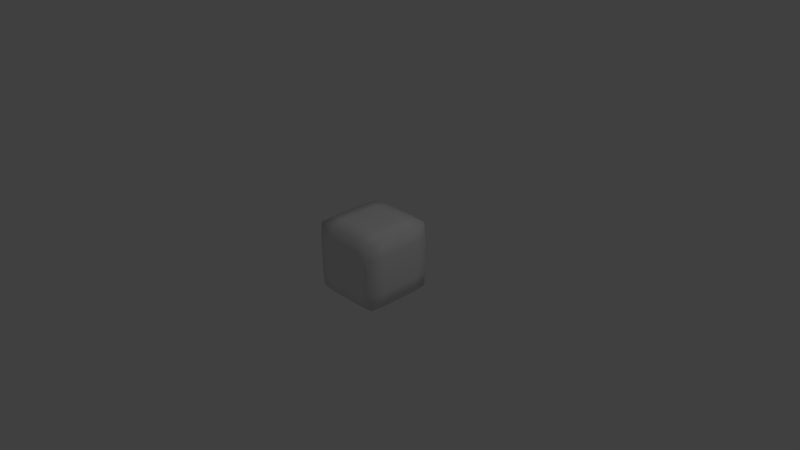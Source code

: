 # Source: Block_Scaffolding.blend  (saved by Blender 2.74.0; exported with 4.5.12 LTS)
import bpy
from mathutils import Matrix  # noqa: F401  (used for matrix-valued properties, if any)

bpy.ops.wm.read_factory_settings(use_empty=True)
scene = bpy.context.scene
scene.name = 'Scene'

# ---- collections
col_collection_1 = bpy.data.collections.new('Collection 1'); scene.collection.children.link(col_collection_1)

# ---- materials (node trees are filled in below, after node groups)
mat_insideshape = bpy.data.materials.new('InsideShape')
mat_insideshape.alpha_threshold = 0.0
mat_insideshape.use_transparent_shadow = False
mat_insideshape.roughness = 0.5
mat_insideshape.line_color = (0.0, 0.0, 0.0, 1.0)
mat_cube = bpy.data.materials.new('Cube')
mat_cube.alpha_threshold = 0.0
mat_cube.use_transparent_shadow = False
mat_cube.roughness = 0.5
mat_cube.line_color = (0.0, 0.0, 0.0, 0.5)

# ---- material node trees

# ---- world
world_world = bpy.data.worlds.new('World'); scene.world = world_world
world_world.color = (0.05088, 0.05088, 0.05088)
world_world.use_sun_shadow = False
world_world.sun_shadow_jitter_overblur = 0.0
world_world.cycles.sampling_method = 'MANUAL'
world_world.cycles.sample_map_resolution = 256

# ---- cameras
cam_camera = bpy.data.cameras.new('Camera')
cam_camera.clip_end = 100.0
cam_camera.lens = 35.0
cam_camera.sensor_width = 32.0
cam_camera.sensor_height = 18.0
cam_camera.ortho_scale = 7.314
cam_camera.dof.focus_distance = 0.0
cam_camera.dof.aperture_fstop = 128.0

# ---- lights
light_lamp = bpy.data.lights.new('Lamp', 'POINT')
light_lamp.transmission_factor = 0.0
light_lamp.cutoff_distance = 30.0
light_lamp.energy = 100.0
light_lamp.shadow_buffer_clip_start = 1.001
light_lamp.shadow_soft_size = 0.1
light_lamp.shadow_maximum_resolution = 0.006
light_lamp.use_absolute_resolution = True
light_lamp.cycles.use_multiple_importance_sampling = False

# ---- meshes
me_cylinder = bpy.data.meshes.new('Cylinder')
me_cylinder.from_pydata([(-0.25, 0.35, -0.45), (-0.25, 0.35, 0.45), (-0.2117, 0.3424, -0.45), (-0.2117, 0.3424, 0.45), (-0.1793, 0.3207, -0.45), (-0.1793, 0.3207, 0.45), (-0.1576, 0.2883, -0.45), (-0.1576, 0.2883, 0.45), (-0.15, 0.25, -0.45), (-0.15, 0.25, 0.45), (-0.1576, 0.2117, -0.45), (-0.1576, 0.2117, 0.45), (-0.1793, 0.1793, -0.45), (-0.1793, 0.1793, 0.45), (-0.2117, 0.1576, -0.45), (-0.2117, 0.1576, 0.45), (-0.25, 0.15, -0.45), (-0.25, 0.15, 0.45), (-0.2883, 0.1576, -0.45), (-0.2883, 0.1576, 0.45), (-0.3207, 0.1793, -0.45), (-0.3207, 0.1793, 0.45), (-0.3424, 0.2117, -0.45), (-0.3424, 0.2117, 0.45), (-0.35, 0.25, -0.45), (-0.35, 0.25, 0.45), (-0.3424, 0.2883, -0.45), (-0.3424, 0.2883, 0.45), (-0.3207, 0.3207, -0.45), (-0.3207, 0.3207, 0.45), (-0.2883, 0.3424, -0.45), (-0.2883, 0.3424, 0.45), (0.25, 0.35, -0.45), (0.25, 0.35, 0.45), (0.2883, 0.3424, -0.45), (0.2883, 0.3424, 0.45), (0.3207, 0.3207, -0.45), (0.3207, 0.3207, 0.45), (0.3424, 0.2883, -0.45), (0.3424, 0.2883, 0.45), (0.35, 0.25, -0.45), (0.35, 0.25, 0.45), (0.3424, 0.2117, -0.45), (0.3424, 0.2117, 0.45), (0.3207, 0.1793, -0.45), (0.3207, 0.1793, 0.45), (0.2883, 0.1576, -0.45), (0.2883, 0.1576, 0.45), (0.25, 0.15, -0.45), (0.25, 0.15, 0.45), (0.2117, 0.1576, -0.45), (0.2117, 0.1576, 0.45), (0.1793, 0.1793, -0.45), (0.1793, 0.1793, 0.45), (0.1576, 0.2117, -0.45), (0.1576, 0.2117, 0.45), (0.15, 0.25, -0.45), (0.15, 0.25, 0.45), (0.1576, 0.2883, -0.45), (0.1576, 0.2883, 0.45), (0.1793, 0.3207, -0.45), (0.1793, 0.3207, 0.45), (0.2117, 0.3424, -0.45), (0.2117, 0.3424, 0.45), (0.25, -0.15, -0.45), (0.25, -0.15, 0.45), (0.2883, -0.1576, -0.45), (0.2883, -0.1576, 0.45), (0.3207, -0.1793, -0.45), (0.3207, -0.1793, 0.45), (0.3424, -0.2117, -0.45), (0.3424, -0.2117, 0.45), (0.35, -0.25, -0.45), (0.35, -0.25, 0.45), (0.3424, -0.2883, -0.45), (0.3424, -0.2883, 0.45), (0.3207, -0.3207, -0.45), (0.3207, -0.3207, 0.45), (0.2883, -0.3424, -0.45), (0.2883, -0.3424, 0.45), (0.25, -0.35, -0.45), (0.25, -0.35, 0.45), (0.2117, -0.3424, -0.45), (0.2117, -0.3424, 0.45), (0.1793, -0.3207, -0.45), (0.1793, -0.3207, 0.45), (0.1576, -0.2883, -0.45), (0.1576, -0.2883, 0.45), (0.15, -0.25, -0.45), (0.15, -0.25, 0.45), (0.1576, -0.2117, -0.45), (0.1576, -0.2117, 0.45), (0.1793, -0.1793, -0.45), (0.1793, -0.1793, 0.45), (0.2117, -0.1576, -0.45), (0.2117, -0.1576, 0.45), (-0.25, -0.15, -0.45), (-0.25, -0.15, 0.45), (-0.2117, -0.1576, -0.45), (-0.2117, -0.1576, 0.45), (-0.1793, -0.1793, -0.45), (-0.1793, -0.1793, 0.45), (-0.1576, -0.2117, -0.45), (-0.1576, -0.2117, 0.45), (-0.15, -0.25, -0.45), (-0.15, -0.25, 0.45), (-0.1576, -0.2883, -0.45), (-0.1576, -0.2883, 0.45), (-0.1793, -0.3207, -0.45), (-0.1793, -0.3207, 0.45), (-0.2117, -0.3424, -0.45), (-0.2117, -0.3424, 0.45), (-0.25, -0.35, -0.45), (-0.25, -0.35, 0.45), (-0.2883, -0.3424, -0.45), (-0.2883, -0.3424, 0.45), (-0.3207, -0.3207, -0.45), (-0.3207, -0.3207, 0.45), (-0.3424, -0.2883, -0.45), (-0.3424, -0.2883, 0.45), (-0.35, -0.25, -0.45), (-0.35, -0.25, 0.45), (-0.3424, -0.2117, -0.45), (-0.3424, -0.2117, 0.45), (-0.3207, -0.1793, -0.45), (-0.3207, -0.1793, 0.45), (-0.2883, -0.1576, -0.45), (-0.2883, -0.1576, 0.45), (-0.45, -0.15, 0.25), (0.45, -0.15, 0.25), (-0.45, -0.1576, 0.2117), (0.45, -0.1576, 0.2117), (-0.45, -0.1793, 0.1793), (0.45, -0.1793, 0.1793), (-0.45, -0.2117, 0.1576), (0.45, -0.2117, 0.1576), (-0.45, -0.25, 0.15), (0.45, -0.25, 0.15), (-0.45, -0.2883, 0.1576), (0.45, -0.2883, 0.1576), (-0.45, -0.3207, 0.1793), (0.45, -0.3207, 0.1793), (-0.45, -0.3424, 0.2117), (0.45, -0.3424, 0.2117), (-0.45, -0.35, 0.25), (0.45, -0.35, 0.25), (-0.45, -0.3424, 0.2883), (0.45, -0.3424, 0.2883), (-0.45, -0.3207, 0.3207), (0.45, -0.3207, 0.3207), (-0.45, -0.2883, 0.3424), (0.45, -0.2883, 0.3424), (-0.45, -0.25, 0.35), (0.45, -0.25, 0.35), (-0.45, -0.2117, 0.3424), (0.45, -0.2117, 0.3424), (-0.45, -0.1793, 0.3207), (0.45, -0.1793, 0.3207), (-0.45, -0.1576, 0.2883), (0.45, -0.1576, 0.2883), (-0.45, -0.15, 0.25), (0.45, -0.15, 0.25), (-0.45, -0.1576, 0.2117), (0.45, -0.1576, 0.2117), (-0.45, -0.1793, 0.1793), (0.45, -0.1793, 0.1793), (-0.45, -0.2117, 0.1576), (0.45, -0.2117, 0.1576), (-0.45, -0.25, 0.15), (0.45, -0.25, 0.15), (-0.45, -0.2883, 0.1576), (0.45, -0.2883, 0.1576), (-0.45, -0.3207, 0.1793), (0.45, -0.3207, 0.1793), (-0.45, -0.3424, 0.2117), (0.45, -0.3424, 0.2117), (-0.45, -0.35, 0.25), (0.45, -0.35, 0.25), (-0.45, -0.3424, 0.2883), (0.45, -0.3424, 0.2883), (-0.45, -0.3207, 0.3207), (0.45, -0.3207, 0.3207), (-0.45, -0.2883, 0.3424), (0.45, -0.2883, 0.3424), (-0.45, -0.25, 0.35), (0.45, -0.25, 0.35), (-0.45, -0.2117, 0.3424), (0.45, -0.2117, 0.3424), (-0.45, -0.1793, 0.3207), (0.45, -0.1793, 0.3207), (-0.45, -0.1576, 0.2883), (0.45, -0.1576, 0.2883), (-0.45, -0.15, -0.25), (0.45, -0.15, -0.25), (-0.45, -0.1576, -0.2883), (0.45, -0.1576, -0.2883), (-0.45, -0.1793, -0.3207), (0.45, -0.1793, -0.3207), (-0.45, -0.2117, -0.3424), (0.45, -0.2117, -0.3424), (-0.45, -0.25, -0.35), (0.45, -0.25, -0.35), (-0.45, -0.2883, -0.3424), (0.45, -0.2883, -0.3424), (-0.45, -0.3207, -0.3207), (0.45, -0.3207, -0.3207), (-0.45, -0.3424, -0.2883), (0.45, -0.3424, -0.2883), (-0.45, -0.35, -0.25), (0.45, -0.35, -0.25), (-0.45, -0.3424, -0.2117), (0.45, -0.3424, -0.2117), (-0.45, -0.3207, -0.1793), (0.45, -0.3207, -0.1793), (-0.45, -0.2883, -0.1576), (0.45, -0.2883, -0.1576), (-0.45, -0.25, -0.15), (0.45, -0.25, -0.15), (-0.45, -0.2117, -0.1576), (0.45, -0.2117, -0.1576), (-0.45, -0.1793, -0.1793), (0.45, -0.1793, -0.1793), (-0.45, -0.1576, -0.2117), (0.45, -0.1576, -0.2117), (-0.45, 0.35, -0.25), (0.45, 0.35, -0.25), (-0.45, 0.3424, -0.2883), (0.45, 0.3424, -0.2883), (-0.45, 0.3207, -0.3207), (0.45, 0.3207, -0.3207), (-0.45, 0.2883, -0.3424), (0.45, 0.2883, -0.3424), (-0.45, 0.25, -0.35), (0.45, 0.25, -0.35), (-0.45, 0.2117, -0.3424), (0.45, 0.2117, -0.3424), (-0.45, 0.1793, -0.3207), (0.45, 0.1793, -0.3207), (-0.45, 0.1576, -0.2883), (0.45, 0.1576, -0.2883), (-0.45, 0.15, -0.25), (0.45, 0.15, -0.25), (-0.45, 0.1576, -0.2117), (0.45, 0.1576, -0.2117), (-0.45, 0.1793, -0.1793), (0.45, 0.1793, -0.1793), (-0.45, 0.2117, -0.1576), (0.45, 0.2117, -0.1576), (-0.45, 0.25, -0.15), (0.45, 0.25, -0.15), (-0.45, 0.2883, -0.1576), (0.45, 0.2883, -0.1576), (-0.45, 0.3207, -0.1793), (0.45, 0.3207, -0.1793), (-0.45, 0.3424, -0.2117), (0.45, 0.3424, -0.2117), (-0.45, 0.35, 0.25), (0.45, 0.35, 0.25), (-0.45, 0.3424, 0.2117), (0.45, 0.3424, 0.2117), (-0.45, 0.3207, 0.1793), (0.45, 0.3207, 0.1793), (-0.45, 0.2883, 0.1576), (0.45, 0.2883, 0.1576), (-0.45, 0.25, 0.15), (0.45, 0.25, 0.15), (-0.45, 0.2117, 0.1576), (0.45, 0.2117, 0.1576), (-0.45, 0.1793, 0.1793), (0.45, 0.1793, 0.1793), (-0.45, 0.1576, 0.2117), (0.45, 0.1576, 0.2117), (-0.45, 0.15, 0.25), (0.45, 0.15, 0.25), (-0.45, 0.1576, 0.2883), (0.45, 0.1576, 0.2883), (-0.45, 0.1793, 0.3207), (0.45, 0.1793, 0.3207), (-0.45, 0.2117, 0.3424), (0.45, 0.2117, 0.3424), (-0.45, 0.25, 0.35), (0.45, 0.25, 0.35), (-0.45, 0.2883, 0.3424), (0.45, 0.2883, 0.3424), (-0.45, 0.3207, 0.3207), (0.45, 0.3207, 0.3207), (-0.45, 0.3424, 0.2883), (0.45, 0.3424, 0.2883), (-0.15, 0.45, 0.25), (-0.15, -0.45, 0.25), (-0.1576, 0.45, 0.2117), (-0.1576, -0.45, 0.2117), (-0.1793, 0.45, 0.1793), (-0.1793, -0.45, 0.1793), (-0.2117, 0.45, 0.1576), (-0.2117, -0.45, 0.1576), (-0.25, 0.45, 0.15), (-0.25, -0.45, 0.15), (-0.2883, 0.45, 0.1576), (-0.2883, -0.45, 0.1576), (-0.3207, 0.45, 0.1793), (-0.3207, -0.45, 0.1793), (-0.3424, 0.45, 0.2117), (-0.3424, -0.45, 0.2117), (-0.35, 0.45, 0.25), (-0.35, -0.45, 0.25), (-0.3424, 0.45, 0.2883), (-0.3424, -0.45, 0.2883), (-0.3207, 0.45, 0.3207), (-0.3207, -0.45, 0.3207), (-0.2883, 0.45, 0.3424), (-0.2883, -0.45, 0.3424), (-0.25, 0.45, 0.35), (-0.25, -0.45, 0.35), (-0.2117, 0.45, 0.3424), (-0.2117, -0.45, 0.3424), (-0.1793, 0.45, 0.3207), (-0.1793, -0.45, 0.3207), (-0.1576, 0.45, 0.2883), (-0.1576, -0.45, 0.2883), (-0.15, 0.45, -0.25), (-0.15, -0.45, -0.25), (-0.1576, 0.45, -0.2883), (-0.1576, -0.45, -0.2883), (-0.1793, 0.45, -0.3207), (-0.1793, -0.45, -0.3207), (-0.2117, 0.45, -0.3424), (-0.2117, -0.45, -0.3424), (-0.25, 0.45, -0.35), (-0.25, -0.45, -0.35), (-0.2883, 0.45, -0.3424), (-0.2883, -0.45, -0.3424), (-0.3207, 0.45, -0.3207), (-0.3207, -0.45, -0.3207), (-0.3424, 0.45, -0.2883), (-0.3424, -0.45, -0.2883), (-0.35, 0.45, -0.25), (-0.35, -0.45, -0.25), (-0.3424, 0.45, -0.2117), (-0.3424, -0.45, -0.2117), (-0.3207, 0.45, -0.1793), (-0.3207, -0.45, -0.1793), (-0.2883, 0.45, -0.1576), (-0.2883, -0.45, -0.1576), (-0.25, 0.45, -0.15), (-0.25, -0.45, -0.15), (-0.2117, 0.45, -0.1576), (-0.2117, -0.45, -0.1576), (-0.1793, 0.45, -0.1793), (-0.1793, -0.45, -0.1793), (-0.1576, 0.45, -0.2117), (-0.1576, -0.45, -0.2117), (0.35, 0.45, -0.25), (0.35, -0.45, -0.25), (0.3424, 0.45, -0.2883), (0.3424, -0.45, -0.2883), (0.3207, 0.45, -0.3207), (0.3207, -0.45, -0.3207), (0.2883, 0.45, -0.3424), (0.2883, -0.45, -0.3424), (0.25, 0.45, -0.35), (0.25, -0.45, -0.35), (0.2117, 0.45, -0.3424), (0.2117, -0.45, -0.3424), (0.1793, 0.45, -0.3207), (0.1793, -0.45, -0.3207), (0.1576, 0.45, -0.2883), (0.1576, -0.45, -0.2883), (0.15, 0.45, -0.25), (0.15, -0.45, -0.25), (0.1576, 0.45, -0.2117), (0.1576, -0.45, -0.2117), (0.1793, 0.45, -0.1793), (0.1793, -0.45, -0.1793), (0.2117, 0.45, -0.1576), (0.2117, -0.45, -0.1576), (0.25, 0.45, -0.15), (0.25, -0.45, -0.15), (0.2883, 0.45, -0.1576), (0.2883, -0.45, -0.1576), (0.3207, 0.45, -0.1793), (0.3207, -0.45, -0.1793), (0.3424, 0.45, -0.2117), (0.3424, -0.45, -0.2117), (0.35, 0.45, 0.25), (0.35, -0.45, 0.25), (0.3424, 0.45, 0.2117), (0.3424, -0.45, 0.2117), (0.3207, 0.45, 0.1793), (0.3207, -0.45, 0.1793), (0.2883, 0.45, 0.1576), (0.2883, -0.45, 0.1576), (0.25, 0.45, 0.15), (0.25, -0.45, 0.15), (0.2117, 0.45, 0.1576), (0.2117, -0.45, 0.1576), (0.1793, 0.45, 0.1793), (0.1793, -0.45, 0.1793), (0.1576, 0.45, 0.2117), (0.1576, -0.45, 0.2117), (0.15, 0.45, 0.25), (0.15, -0.45, 0.25), (0.1576, 0.45, 0.2883), (0.1576, -0.45, 0.2883), (0.1793, 0.45, 0.3207), (0.1793, -0.45, 0.3207), (0.2117, 0.45, 0.3424), (0.2117, -0.45, 0.3424), (0.25, 0.45, 0.35), (0.25, -0.45, 0.35), (0.2883, 0.45, 0.3424), (0.2883, -0.45, 0.3424), (0.3207, 0.45, 0.3207), (0.3207, -0.45, 0.3207), (0.3424, 0.45, 0.2883), (0.3424, -0.45, 0.2883)], [], [(0, 1, 3, 2), (2, 3, 5, 4), (4, 5, 7, 6), (6, 7, 9, 8), (8, 9, 11, 10), (10, 11, 13, 12), (12, 13, 15, 14), (14, 15, 17, 16), (16, 17, 19, 18), (18, 19, 21, 20), (20, 21, 23, 22), (22, 23, 25, 24), (24, 25, 27, 26), (26, 27, 29, 28), (3, 1, 31, 29, 27, 25, 23, 21, 19, 17, 15, 13, 11, 9, 7, 5), (30, 31, 1, 0), (28, 29, 31, 30), (0, 2, 4, 6, 8, 10, 12, 14, 16, 18, 20, 22, 24, 26, 28, 30), (32, 33, 35, 34), (34, 35, 37, 36), (36, 37, 39, 38), (38, 39, 41, 40), (40, 41, 43, 42), (42, 43, 45, 44), (44, 45, 47, 46), (46, 47, 49, 48), (48, 49, 51, 50), (50, 51, 53, 52), (52, 53, 55, 54), (54, 55, 57, 56), (56, 57, 59, 58), (58, 59, 61, 60), (35, 33, 63, 61, 59, 57, 55, 53, 51, 49, 47, 45, 43, 41, 39, 37), (62, 63, 33, 32), (60, 61, 63, 62), (32, 34, 36, 38, 40, 42, 44, 46, 48, 50, 52, 54, 56, 58, 60, 62), (64, 65, 67, 66), (66, 67, 69, 68), (68, 69, 71, 70), (70, 71, 73, 72), (72, 73, 75, 74), (74, 75, 77, 76), (76, 77, 79, 78), (78, 79, 81, 80), (80, 81, 83, 82), (82, 83, 85, 84), (84, 85, 87, 86), (86, 87, 89, 88), (88, 89, 91, 90), (90, 91, 93, 92), (67, 65, 95, 93, 91, 89, 87, 85, 83, 81, 79, 77, 75, 73, 71, 69), (94, 95, 65, 64), (92, 93, 95, 94), (64, 66, 68, 70, 72, 74, 76, 78, 80, 82, 84, 86, 88, 90, 92, 94), (96, 97, 99, 98), (98, 99, 101, 100), (100, 101, 103, 102), (102, 103, 105, 104), (104, 105, 107, 106), (106, 107, 109, 108), (108, 109, 111, 110), (110, 111, 113, 112), (112, 113, 115, 114), (114, 115, 117, 116), (116, 117, 119, 118), (118, 119, 121, 120), (120, 121, 123, 122), (122, 123, 125, 124), (99, 97, 127, 125, 123, 121, 119, 117, 115, 113, 111, 109, 107, 105, 103, 101), (126, 127, 97, 96), (124, 125, 127, 126), (96, 98, 100, 102, 104, 106, 108, 110, 112, 114, 116, 118, 120, 122, 124, 126), (128, 129, 131, 130), (130, 131, 133, 132), (132, 133, 135, 134), (134, 135, 137, 136), (136, 137, 139, 138), (138, 139, 141, 140), (140, 141, 143, 142), (142, 143, 145, 144), (144, 145, 147, 146), (146, 147, 149, 148), (148, 149, 151, 150), (150, 151, 153, 152), (152, 153, 155, 154), (154, 155, 157, 156), (131, 129, 159, 157, 155, 153, 151, 149, 147, 145, 143, 141, 139, 137, 135, 133), (158, 159, 129, 128), (156, 157, 159, 158), (128, 130, 132, 134, 136, 138, 140, 142, 144, 146, 148, 150, 152, 154, 156, 158), (160, 161, 163, 162), (162, 163, 165, 164), (164, 165, 167, 166), (166, 167, 169, 168), (168, 169, 171, 170), (170, 171, 173, 172), (172, 173, 175, 174), (174, 175, 177, 176), (176, 177, 179, 178), (178, 179, 181, 180), (180, 181, 183, 182), (182, 183, 185, 184), (184, 185, 187, 186), (186, 187, 189, 188), (163, 161, 191, 189, 187, 185, 183, 181, 179, 177, 175, 173, 171, 169, 167, 165), (190, 191, 161, 160), (188, 189, 191, 190), (160, 162, 164, 166, 168, 170, 172, 174, 176, 178, 180, 182, 184, 186, 188, 190), (192, 193, 195, 194), (194, 195, 197, 196), (196, 197, 199, 198), (198, 199, 201, 200), (200, 201, 203, 202), (202, 203, 205, 204), (204, 205, 207, 206), (206, 207, 209, 208), (208, 209, 211, 210), (210, 211, 213, 212), (212, 213, 215, 214), (214, 215, 217, 216), (216, 217, 219, 218), (218, 219, 221, 220), (195, 193, 223, 221, 219, 217, 215, 213, 211, 209, 207, 205, 203, 201, 199, 197), (222, 223, 193, 192), (220, 221, 223, 222), (192, 194, 196, 198, 200, 202, 204, 206, 208, 210, 212, 214, 216, 218, 220, 222), (224, 225, 227, 226), (226, 227, 229, 228), (228, 229, 231, 230), (230, 231, 233, 232), (232, 233, 235, 234), (234, 235, 237, 236), (236, 237, 239, 238), (238, 239, 241, 240), (240, 241, 243, 242), (242, 243, 245, 244), (244, 245, 247, 246), (246, 247, 249, 248), (248, 249, 251, 250), (250, 251, 253, 252), (227, 225, 255, 253, 251, 249, 247, 245, 243, 241, 239, 237, 235, 233, 231, 229), (254, 255, 225, 224), (252, 253, 255, 254), (224, 226, 228, 230, 232, 234, 236, 238, 240, 242, 244, 246, 248, 250, 252, 254), (256, 257, 259, 258), (258, 259, 261, 260), (260, 261, 263, 262), (262, 263, 265, 264), (264, 265, 267, 266), (266, 267, 269, 268), (268, 269, 271, 270), (270, 271, 273, 272), (272, 273, 275, 274), (274, 275, 277, 276), (276, 277, 279, 278), (278, 279, 281, 280), (280, 281, 283, 282), (282, 283, 285, 284), (259, 257, 287, 285, 283, 281, 279, 277, 275, 273, 271, 269, 267, 265, 263, 261), (286, 287, 257, 256), (284, 285, 287, 286), (256, 258, 260, 262, 264, 266, 268, 270, 272, 274, 276, 278, 280, 282, 284, 286), (288, 289, 291, 290), (290, 291, 293, 292), (292, 293, 295, 294), (294, 295, 297, 296), (296, 297, 299, 298), (298, 299, 301, 300), (300, 301, 303, 302), (302, 303, 305, 304), (304, 305, 307, 306), (306, 307, 309, 308), (308, 309, 311, 310), (310, 311, 313, 312), (312, 313, 315, 314), (314, 315, 317, 316), (291, 289, 319, 317, 315, 313, 311, 309, 307, 305, 303, 301, 299, 297, 295, 293), (318, 319, 289, 288), (316, 317, 319, 318), (288, 290, 292, 294, 296, 298, 300, 302, 304, 306, 308, 310, 312, 314, 316, 318), (320, 321, 323, 322), (322, 323, 325, 324), (324, 325, 327, 326), (326, 327, 329, 328), (328, 329, 331, 330), (330, 331, 333, 332), (332, 333, 335, 334), (334, 335, 337, 336), (336, 337, 339, 338), (338, 339, 341, 340), (340, 341, 343, 342), (342, 343, 345, 344), (344, 345, 347, 346), (346, 347, 349, 348), (323, 321, 351, 349, 347, 345, 343, 341, 339, 337, 335, 333, 331, 329, 327, 325), (350, 351, 321, 320), (348, 349, 351, 350), (320, 322, 324, 326, 328, 330, 332, 334, 336, 338, 340, 342, 344, 346, 348, 350), (352, 353, 355, 354), (354, 355, 357, 356), (356, 357, 359, 358), (358, 359, 361, 360), (360, 361, 363, 362), (362, 363, 365, 364), (364, 365, 367, 366), (366, 367, 369, 368), (368, 369, 371, 370), (370, 371, 373, 372), (372, 373, 375, 374), (374, 375, 377, 376), (376, 377, 379, 378), (378, 379, 381, 380), (355, 353, 383, 381, 379, 377, 375, 373, 371, 369, 367, 365, 363, 361, 359, 357), (382, 383, 353, 352), (380, 381, 383, 382), (352, 354, 356, 358, 360, 362, 364, 366, 368, 370, 372, 374, 376, 378, 380, 382), (384, 385, 387, 386), (386, 387, 389, 388), (388, 389, 391, 390), (390, 391, 393, 392), (392, 393, 395, 394), (394, 395, 397, 396), (396, 397, 399, 398), (398, 399, 401, 400), (400, 401, 403, 402), (402, 403, 405, 404), (404, 405, 407, 406), (406, 407, 409, 408), (408, 409, 411, 410), (410, 411, 413, 412), (387, 385, 415, 413, 411, 409, 407, 405, 403, 401, 399, 397, 395, 393, 391, 389), (414, 415, 385, 384), (412, 413, 415, 414), (384, 386, 388, 390, 392, 394, 396, 398, 400, 402, 404, 406, 408, 410, 412, 414)])
me_cylinder.polygons.foreach_set('use_smooth', [True] * 234)
me_cylinder.materials.append(mat_insideshape)
me_cylinder.use_remesh_preserve_volume = False
me_cylinder.use_remesh_preserve_attributes = False
me_cylinder.use_mirror_vertex_groups = False
me_cylinder.update()
me_cube = bpy.data.meshes.new('Cube')
me_cube.from_pydata([(0.4583, 0.4583, -0.4583), (0.4583, -0.4583, -0.4583), (-0.4583, -0.4583, -0.4583), (-0.4583, 0.4583, -0.4583), (0.4583, 0.4583, 0.4583), (0.4583, -0.4583, 0.4583), (-0.4583, -0.4583, 0.4583), (-0.4583, 0.4583, 0.4583), (0.4688, 0.4687, 0.0), (0.4688, -2.98e-08, -0.4688), (0.4687, -0.4688, 0.0), (0.4687, -2.813e-07, 0.4688), (-0.4688, -0.4687, 0.0), (-2.738e-07, -0.4688, 0.4688), (-6.333e-08, -0.4687, -0.4688), (-0.4687, 0.4688, 0.0), (-0.4687, 1.136e-07, -0.4688), (-0.4688, 7.823e-08, 0.4688), (1.043e-07, 0.4687, 0.4688), (8.754e-08, 0.4688, -0.4688), (0.5, -1.639e-07, 0.0), (-1.788e-07, -0.5, 0.0), (-0.5, 1.024e-07, 0.0), (1.173e-07, 0.5, 0.0), (-6.706e-08, -1.08e-07, 0.5), (5.588e-09, 4.843e-08, -0.5), (0.4688, 0.4687, -0.25), (0.4688, -0.25, -0.4688), (0.4687, -0.4688, 0.25), (0.4688, 0.25, 0.4688), (-0.4688, -0.4687, 0.25), (0.25, -0.4688, 0.4688), (-0.25, -0.4687, -0.4688), (-0.4687, 0.4688, -0.25), (-0.4688, -0.25, -0.4688), (-0.4688, 0.25, 0.4688), (-0.25, 0.4687, 0.4688), (-0.25, 0.4688, -0.4688), (0.4688, 0.4687, 0.25), (0.4688, 0.25, -0.4688), (0.4687, -0.4688, -0.25), (0.4687, -0.25, 0.4688), (-0.4688, -0.4687, -0.25), (-0.25, -0.4688, 0.4688), (0.25, -0.4688, -0.4688), (-0.4687, 0.4688, 0.25), (-0.4687, 0.25, -0.4688), (-0.4688, -0.25, 0.4688), (0.25, 0.4687, 0.4688), (0.25, 0.4688, -0.4688), (0.5, -2.31e-07, 0.25), (0.5, -9.686e-08, -0.25), (0.5, -0.25, 0.0), (0.5, 0.25, 0.0), (-1.173e-07, -0.5, -0.25), (-2.384e-07, -0.5, 0.25), (0.25, -0.5, 0.0), (-0.25, -0.5, 0.0), (-0.5, 1.155e-07, -0.25), (-0.5, 9.499e-08, 0.25), (-0.5, -0.25, 0.0), (-0.5, 0.25, 0.0), (-0.25, 0.5, 0.0), (0.25, 0.5, 0.0), (1.155e-07, 0.5, 0.25), (1.062e-07, 0.5, -0.25), (-0.25, -9.313e-09, 0.5), (0.25, -2.086e-07, 0.5), (-1.788e-07, -0.25, 0.5), (2.608e-08, 0.25, 0.5), (-0.25, 8.382e-08, -0.5), (0.25, 7.451e-09, -0.5), (4.657e-08, 0.25, -0.5), (-2.608e-08, -0.25, -0.5), (0.5, 0.25, 0.25), (-0.25, -0.5, -0.25), (-0.5, 0.25, -0.25), (-0.25, 0.5, -0.25), (-0.25, 0.25, 0.5), (-0.25, -0.25, -0.5), (0.5, -0.25, 0.25), (0.5, -0.25, -0.25), (0.5, 0.25, -0.25), (0.25, -0.5, -0.25), (0.25, -0.5, 0.25), (-0.25, -0.5, 0.25), (-0.5, -0.25, -0.25), (-0.5, -0.25, 0.25), (-0.5, 0.25, 0.25), (-0.25, 0.5, 0.25), (0.25, 0.5, 0.25), (0.25, 0.5, -0.25), (-0.25, -0.25, 0.5), (0.25, -0.25, 0.5), (0.25, 0.25, 0.5), (-0.25, 0.25, -0.5), (0.25, 0.25, -0.5), (0.25, -0.25, -0.5)], [], [(74, 38, 4, 29), (75, 42, 2, 32), (76, 33, 3, 46), (77, 37, 3, 33), (78, 36, 7, 35), (79, 32, 2, 34), (80, 50, 11, 41), (81, 51, 20, 52), (82, 26, 8, 53), (83, 54, 14, 44), (84, 55, 21, 56), (85, 30, 12, 57), (86, 58, 16, 34), (87, 59, 22, 60), (88, 45, 15, 61), (89, 62, 15, 45), (90, 63, 23, 64), (91, 49, 19, 65), (92, 66, 17, 47), (93, 67, 24, 68), (94, 48, 18, 69), (95, 70, 16, 46), (96, 71, 25, 72), (97, 44, 14, 73), (50, 74, 29, 11), (20, 53, 74, 50), (53, 8, 38, 74), (54, 75, 32, 14), (21, 57, 75, 54), (57, 12, 42, 75), (58, 76, 46, 16), (22, 61, 76, 58), (61, 15, 33, 76), (62, 77, 33, 15), (23, 65, 77, 62), (65, 19, 37, 77), (66, 78, 35, 17), (24, 69, 78, 66), (69, 18, 36, 78), (70, 79, 34, 16), (25, 73, 79, 70), (73, 14, 32, 79), (28, 80, 41, 5), (10, 52, 80, 28), (52, 20, 50, 80), (40, 81, 52, 10), (1, 27, 81, 40), (27, 9, 51, 81), (51, 82, 53, 20), (9, 39, 82, 51), (39, 0, 26, 82), (40, 83, 44, 1), (10, 56, 83, 40), (56, 21, 54, 83), (28, 84, 56, 10), (5, 31, 84, 28), (31, 13, 55, 84), (55, 85, 57, 21), (13, 43, 85, 55), (43, 6, 30, 85), (42, 86, 34, 2), (12, 60, 86, 42), (60, 22, 58, 86), (30, 87, 60, 12), (6, 47, 87, 30), (47, 17, 59, 87), (59, 88, 61, 22), (17, 35, 88, 59), (35, 7, 45, 88), (36, 89, 45, 7), (18, 64, 89, 36), (64, 23, 62, 89), (48, 90, 64, 18), (4, 38, 90, 48), (38, 8, 63, 90), (63, 91, 65, 23), (8, 26, 91, 63), (26, 0, 49, 91), (43, 92, 47, 6), (13, 68, 92, 43), (68, 24, 66, 92), (31, 93, 68, 13), (5, 41, 93, 31), (41, 11, 67, 93), (67, 94, 69, 24), (11, 29, 94, 67), (29, 4, 48, 94), (37, 95, 46, 3), (19, 72, 95, 37), (72, 25, 70, 95), (49, 96, 72, 19), (0, 39, 96, 49), (39, 9, 71, 96), (71, 97, 73, 25), (9, 27, 97, 71), (27, 1, 44, 97)])
me_cube.polygons.foreach_set('use_smooth', [True] * 96)
me_cube.materials.append(mat_cube)
me_cube.use_remesh_preserve_volume = False
me_cube.use_remesh_preserve_attributes = False
me_cube.use_mirror_vertex_groups = False
me_cube.update()

# ---- objects
ob_insideshape = bpy.data.objects.new('InsideShape', me_cylinder)
ob_cube = bpy.data.objects.new('Cube', me_cube)
ob_lamp = bpy.data.objects.new('Lamp', light_lamp)
ob_camera = bpy.data.objects.new('Camera', cam_camera)

# ---- transforms, parenting, visibility, modifiers, constraints
ob_insideshape.location = (0.0, 0.0, 0.0)
ob_insideshape.lineart.crease_threshold = 0.0
ob_cube.location = (0.0, 0.0, 0.0)
ob_cube.lock_rotations_4d = False
ob_cube.empty_display_type = 'ARROWS'
ob_cube.lineart.crease_threshold = 0.0
ob_lamp.location = (4.076, 1.005, 5.904)
ob_lamp.rotation_euler = (0.6503, 0.05522, 1.866)
ob_lamp.lock_rotations_4d = False
ob_lamp.empty_display_type = 'ARROWS'
ob_lamp.color = (0.0, 0.0, 0.0, 0.0)
ob_lamp.lineart.crease_threshold = 0.0
ob_camera.location = (7.481, -6.508, 5.344)
ob_camera.rotation_euler = (1.109, 0.01082, 0.8149)
ob_camera.lock_rotations_4d = False
ob_camera.empty_display_type = 'ARROWS'
ob_camera.color = (0.0, 0.0, 0.0, 0.0)
ob_camera.display_type = 'WIRE'
ob_camera.lineart.crease_threshold = 0.0

# ---- collection membership
col_collection_1.objects.link(ob_insideshape)
col_collection_1.objects.link(ob_cube)
col_collection_1.objects.link(ob_lamp)
col_collection_1.objects.link(ob_camera)

# ---- scene / render settings (as saved in the file)
scene.camera = ob_camera
scene.frame_start = 1; scene.frame_end = 250; scene.frame_set(1)
scene.render.engine = 'BLENDER_EEVEE_NEXT'
scene.render.image_settings.color_mode = 'RGB'
scene.render.image_settings.compression = 90
scene.render.resolution_percentage = 50
scene.render.dither_intensity = 0.0
scene.render.bake_margin = 2
scene.cycles.use_denoising = False
scene.cycles.samples = 10
scene.cycles.sampling_pattern = 'TABULATED_SOBOL'
scene.cycles.light_sampling_threshold = 0.0
scene.cycles.use_adaptive_sampling = False
scene.cycles.use_light_tree = False
scene.cycles.blur_glossy = 0.0
scene.cycles.volume_bounces = 1
scene.cycles.pixel_filter_type = 'GAUSSIAN'
scene.cycles.sample_clamp_indirect = 0.0
scene.view_settings.view_transform = 'Standard'
bpy.context.view_layer.update()
